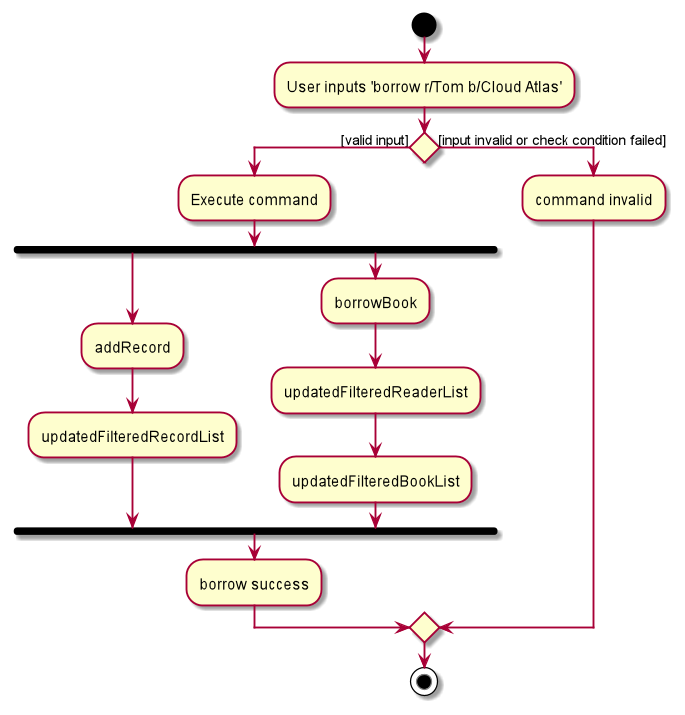

The diagram above was rendered by PlantUML. Its source (embedded in the PNG):
@startuml
start
:User inputs 'borrow r/Tom b/Cloud Atlas';

'Since the beta syntax does not support placing the condition outside the
'diamond we place it as the true branch instead.

if () then ([valid input])
    :Execute command;
    fork
        :addRecord;
        :updatedFilteredRecordList;
    fork again
        :borrowBook;
        :updatedFilteredReaderList;
        :updatedFilteredBookList;
    end fork
    :borrow success;
else ([input invalid or check condition failed])
    :command invalid;
endif
stop
@enduml